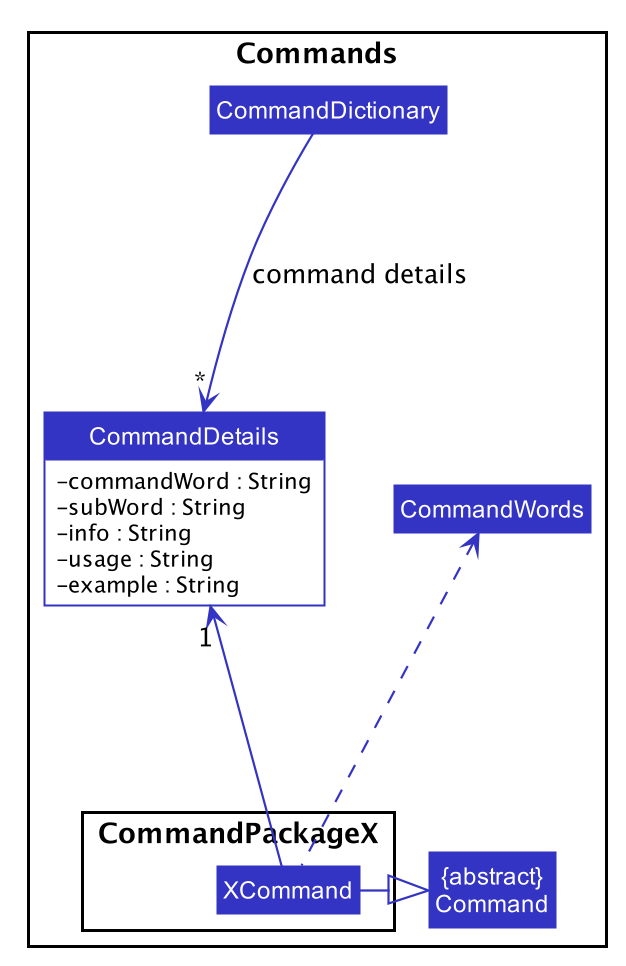

The diagram above was rendered by PlantUML. Its source (embedded in the PNG):
@startuml








skinparam BackgroundColor #FFFFFFF

skinparam Shadowing false

skinparam Class {
    FontColor #FFFFFF
    BorderThickness 1
    BorderColor #FFFFFF
    StereotypeFontColor #FFFFFF
    FontName Arial
}

skinparam Actor {
    BorderColor #000000
    Color #000000
    FontName Arial
}

skinparam Sequence {
    MessageAlign center
    BoxFontSize 15
    BoxPadding 0
    BoxFontColor #FFFFFF
    FontName Arial
}

skinparam Participant {
    FontColor #FFFFFFF
    Padding 20
}

skinparam MinClassWidth 50
skinparam ParticipantPadding 10
skinparam Shadowing false
skinparam DefaultTextAlignment center
skinparam packageStyle Rectangle

hide footbox
hide members
hide circle
skinparam arrowThickness 1.1
skinparam arrowColor #3333C4
skinparam classBackgroundColor WHITE
skinparam classHeaderBackgroundColor #3333C4
skinparam classBorderColor #3333C4
skinparam classAttributeIconSize 0

Package Commands <<Rectangle>>{
Class CommandDictionary

Class CommandDetails {
    - commandWord : String
    - subWord : String
    - info : String
    - usage : String
    - example : String
}

show CommandDetails members
hide CommandDetails methods

Package CommandPackageX {
    Class XCommand
}

Class CommandWords


CommandDictionary -right-> "*" CommandDetails : command details
XCommand -up-> "1" CommandDetails

Class "{abstract}\nCommand" as Command
XCommand -left-|> Command
XCommand .up.> CommandWords

CommandDictionary -down[hidden]-> CommandWords
Command -up[hidden]-> CommandWords
@enduml